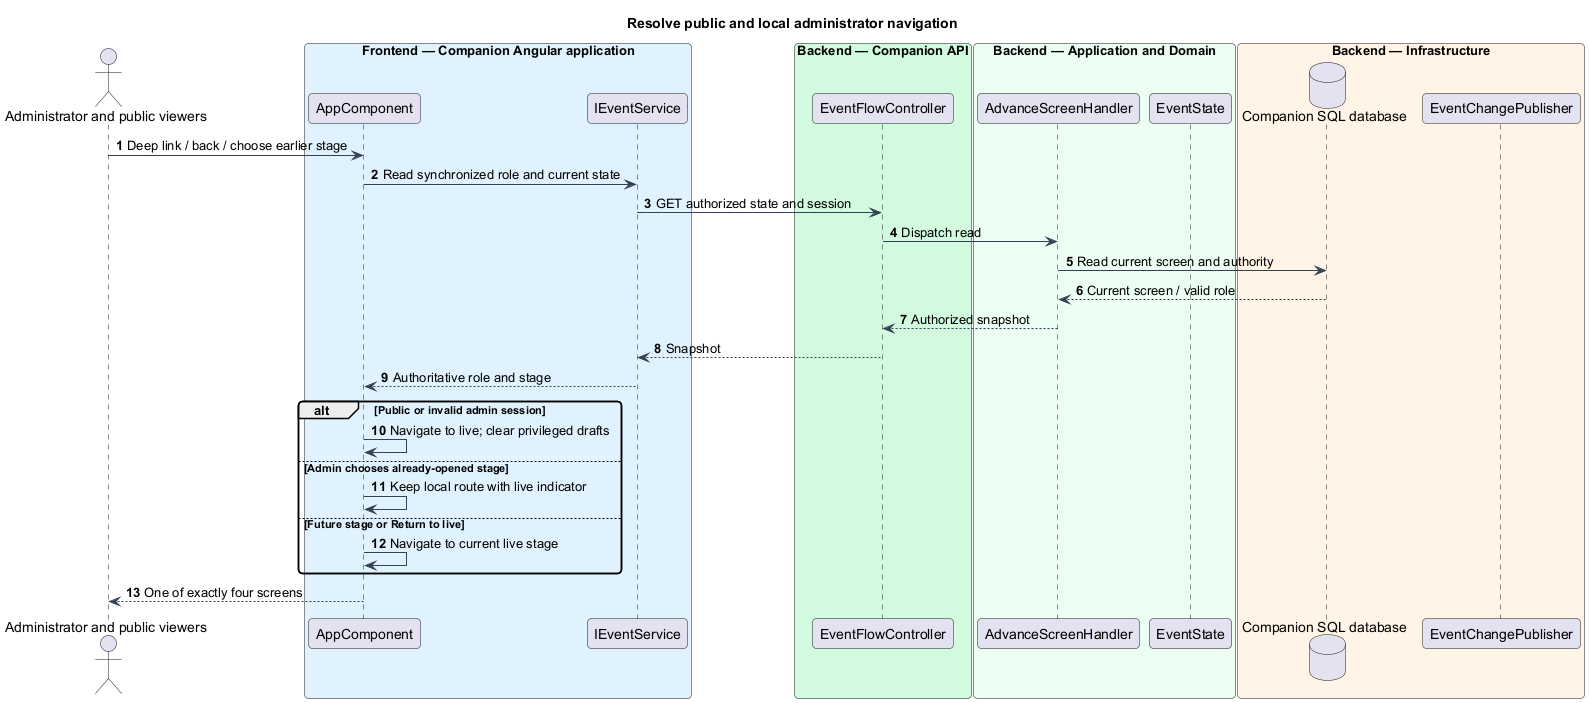

The diagram above was rendered by PlantUML. Its source (embedded in the PNG):
@startuml
skinparam backgroundColor #FFFFFF
skinparam shadowing false
skinparam defaultFontName Arial
skinparam ArrowColor #344054
skinparam roundcorner 8
autonumber
title Resolve public and local administrator navigation
actor "Administrator and public viewers" as actor
box "Frontend — Companion Angular application" #E0F2FE
participant "AppComponent" as page
participant "IEventService" as client
end box
box "Backend — Companion API" #D1FADF
participant "EventFlowController" as controller
end box
box "Backend — Application and Domain" #ECFDF3
participant "AdvanceScreenHandler" as handler
participant "EventState" as entity
end box
box "Backend — Infrastructure" #FFF4E5
database "Companion SQL database" as db
participant "EventChangePublisher" as push
end box
actor -> page : Deep link / back / choose earlier stage
page -> client : Read synchronized role and current state
client -> controller : GET authorized state and session
controller -> handler : Dispatch read
handler -> db : Read current screen and authority
 db --> handler : Current screen / valid role
handler --> controller : Authorized snapshot
controller --> client : Snapshot
client --> page : Authoritative role and stage
alt Public or invalid admin session
 page -> page : Navigate to live; clear privileged drafts
else Admin chooses already-opened stage
 page -> page : Keep local route with live indicator
else Future stage or Return to live
 page -> page : Navigate to current live stage
end
page --> actor : One of exactly four screens
@enduml